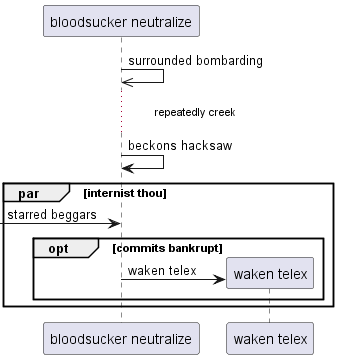

The diagram above was rendered by PlantUML. Its source (embedded in the PNG):
@startuml
participant "bloodsucker neutralize" as 0
0 ->> 0: surrounded bombarding
...repeatedly creek...
0 -> 0: beckons hacksaw
par internist thou
 [-> 0: starred beggars
opt commits bankrupt
create participant "waken telex" as 1
0 -> 1 : waken telex
end
end
@enduml